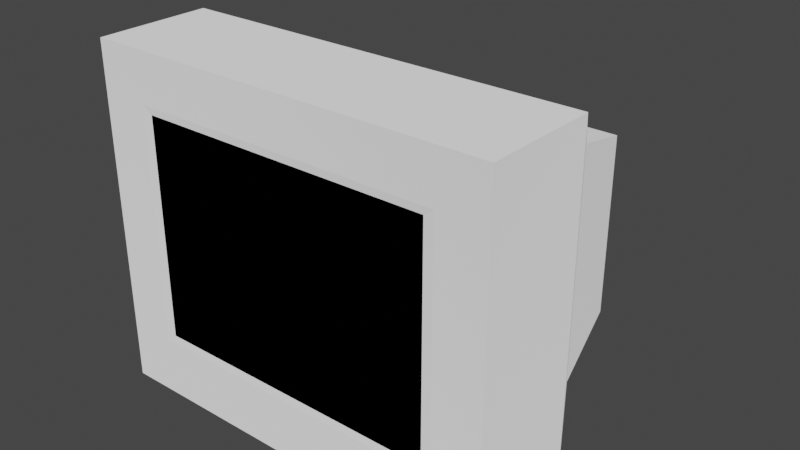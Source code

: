 # Source: CRT.blend  (saved by Blender 3.0.42; exported with 4.5.12 LTS)
import bpy
from mathutils import Matrix  # noqa: F401  (used for matrix-valued properties, if any)

bpy.ops.wm.read_factory_settings(use_empty=True)
scene = bpy.context.scene
scene.name = 'Scene'

# ---- collections
col_crt = bpy.data.collections.new('CRT'); scene.collection.children.link(col_crt)

# ---- materials (node trees are filled in below, after node groups)
mat_crt = bpy.data.materials.new('CRT')
mat_crt.use_transparent_shadow = False
mat_crt.diffuse_color = (0.0, 0.0, 0.0, 1.0)
mat_crt.roughness = 0.125
mat_crt.specular_intensity = 1.0
mat_case = bpy.data.materials.new('Case')
mat_case.use_transparent_shadow = False

# ---- material node trees
mat_crt.use_nodes = True; mat_crt.node_tree.nodes.clear()
_N = mat_crt.node_tree.nodes; _L = mat_crt.node_tree.links
n0 = _N.new('ShaderNodeOutputMaterial'); n0.name = 'Material Output'; n0.location = (300, 300)
n1 = _N.new('ShaderNodeEeveeSpecular'); n1.name = 'Specular BSDF'; n1.location = (10, 300)
n1.inputs[0].default_value = (0.0, 0.0, 0.0, 1.0)
n1.inputs[2].default_value = 0.125
_L.new(n1.outputs[0], n0.inputs[0])
n0.is_active_output = True
mat_case.use_nodes = True; mat_case.node_tree.nodes.clear()
_N = mat_case.node_tree.nodes; _L = mat_case.node_tree.links
n0 = _N.new('ShaderNodeOutputMaterial'); n0.name = 'Material Output'; n0.location = (300, 300)
n1 = _N.new('ShaderNodeBsdfDiffuse'); n1.name = 'Diffuse BSDF'; n1.location = (10, 300)
n1.inputs[1].default_value = 0.5
_L.new(n1.outputs[0], n0.inputs[0])
n0.is_active_output = True

# ---- world
world_world = bpy.data.worlds.new('World'); scene.world = world_world
world_world.use_nodes = True; world_world.node_tree.nodes.clear()
_N = world_world.node_tree.nodes; _L = world_world.node_tree.links
n0 = _N.new('ShaderNodeOutputWorld'); n0.name = 'World Output'; n0.location = (300, 300)
n1 = _N.new('ShaderNodeBackground'); n1.name = 'Background'; n1.location = (10, 300)
n1.inputs[0].default_value = (0.05088, 0.05088, 0.05088, 1.0)
_L.new(n1.outputs[0], n0.inputs[0])
n0.is_active_output = True
world_world.color = (0.05088, 0.05088, 0.05088)
world_world.use_sun_shadow = False
world_world.sun_shadow_jitter_overblur = 0.0

# ---- meshes
me_screen = bpy.data.meshes.new('Screen')
me_screen.from_pydata([(1.333, -1.0, 1.0), (1.333, -1.0, -1.0), (-1.333, -1.0, 1.0), (-1.333, -1.0, -1.0), (-0.8576, -1.071, 0.6432), (0.8576, -1.071, 0.6432), (0.8576, -1.071, -0.6432), (-0.8576, -1.071, -0.6432), (1.424, 0.8167, -1.214), (1.424, 0.8167, 0.9224), (1.424, -1.01, -1.068), (1.424, -1.01, 1.068), (-1.424, 0.8167, -1.214), (-1.424, 0.8167, 0.9224), (-1.424, -1.01, -1.068), (-1.424, -1.01, 1.068), (1.333, -1.0, -1.0), (1.333, -1.0, 1.0), (-1.333, -1.0, -1.0), (-1.333, -1.0, 1.0), (1.141, 1.812, 0.5941), (-1.141, 1.812, 0.5941), (1.141, 1.812, -1.112), (-1.141, 1.812, -1.112), (-1.859, 0.03503, 1.512), (-1.859, -1.01, 1.512), (1.859, 0.03503, 1.512), (1.859, 0.03503, -1.473), (-1.859, -1.01, -1.607), (1.859, -1.01, -1.607), (1.859, -1.01, 1.512), (-1.859, 0.03503, -1.473)], [], [(5, 4, 7, 6), (5, 0, 2, 4), (6, 1, 0, 5), (7, 3, 1, 6), (4, 2, 3, 7), (9, 26, 27, 8), (10, 29, 30, 11), (14, 28, 29, 10), (11, 30, 25, 15), (13, 21, 23, 12), (14, 18, 19, 15), (15, 19, 17, 11), (10, 16, 18, 14), (11, 17, 16, 10), (9, 20, 21, 13), (12, 23, 22, 8), (8, 22, 20, 9), (20, 22, 23, 21), (27, 29, 28, 31), (25, 24, 31, 28), (24, 25, 30, 26), (26, 30, 29, 27), (12, 31, 24, 13), (15, 25, 28, 14), (13, 24, 26, 9), (8, 27, 31, 12)])
me_screen.polygons.foreach_set('use_smooth', [1, 1, 1, 1, 1, 0, 0, 0, 0, 0, 0, 0, 0, 0, 0, 0, 0, 0, 0, 0, 0, 0, 0, 0, 0, 0])
me_screen.polygons.foreach_set('material_index', [0, 0, 0, 0, 0, 1, 1, 1, 1, 1, 1, 1, 1, 1, 1, 1, 1, 1, 1, 1, 1, 1, 1, 1, 1, 1])
_uv = me_screen.uv_layers.new(name='UVMap')
_uv.uv.foreach_set('vector', [0.8216, 0.8216, 0.1784, 0.8216, 0.1784, 0.1784, 0.8216, 0.1784, 0.8216, 0.8216, 1.0, 1.0, 8.941e-08, 1.0, 0.1784, 0.8216, 0.8216, 0.1784, 1.0, 0.0, 1.0, 1.0, 0.8216, 0.8216, 0.1784, 0.1784, 0.0, 8.941e-08, 1.0, 0.0, 0.8216, 0.1784, 0.1784, 0.8216, 8.941e-08, 1.0, 0.0, 8.941e-08, 0.1784, 0.1784, 0.5471, 0.2419, 0.624, 0.1912, 0.624, 0.448, 0.5471, 0.4257, 0.7721, 0.04331, 0.7257, 0.005878, 0.9941, 0.005961, 0.956, 0.04333, 0.772, 0.2884, 0.7257, 0.3258, 0.7257, 0.005878, 0.7721, 0.04331, 0.956, 0.04333, 0.9941, 0.005961, 0.9941, 0.3258, 0.9559, 0.2884, 0.1727, 0.2419, 0.2618, 0.2702, 0.2618, 0.417, 0.1727, 0.4257, 0.772, 0.2884, 0.778, 0.2806, 0.95, 0.2806, 0.9559, 0.2884, 0.9559, 0.2884, 0.95, 0.2806, 0.9501, 0.05117, 0.956, 0.04333, 0.7721, 0.04331, 0.778, 0.05116, 0.778, 0.2806, 0.772, 0.2884, 0.956, 0.04333, 0.9501, 0.05117, 0.778, 0.05116, 0.7721, 0.04331, 0.4824, 0.18, 0.458, 0.2702, 0.2618, 0.2702, 0.2374, 0.18, 0.2374, 0.503, 0.2618, 0.417, 0.458, 0.417, 0.4824, 0.503, 0.5471, 0.4257, 0.458, 0.417, 0.458, 0.2702, 0.5471, 0.2419, 0.458, 0.2702, 0.458, 0.417, 0.2618, 0.417, 0.2618, 0.2702, 0.5198, 0.5739, 0.5198, 0.6645, 0.2, 0.6645, 0.2, 0.5739, 0.005878, 0.1912, 0.09579, 0.1912, 0.09579, 0.448, 0.005878, 0.4595, 0.2, 0.09579, 0.2, 0.005878, 0.5198, 0.005878, 0.5198, 0.09579, 0.624, 0.1912, 0.7139, 0.1912, 0.7139, 0.4595, 0.624, 0.448, 0.1727, 0.4257, 0.09579, 0.448, 0.09579, 0.1912, 0.1727, 0.2419, 0.9559, 0.2884, 0.9941, 0.3258, 0.7257, 0.3258, 0.772, 0.2884, 0.2374, 0.18, 0.2, 0.09579, 0.5198, 0.09579, 0.4824, 0.18, 0.4824, 0.503, 0.5198, 0.5739, 0.2, 0.5739, 0.2374, 0.503])
me_screen.materials.append(mat_crt)
me_screen.materials.append(mat_case)
me_screen.use_remesh_fix_poles = True
me_screen.use_remesh_preserve_attributes = False
me_screen.update()

# ---- objects
ob_screen = bpy.data.objects.new('Screen', me_screen)

# ---- transforms, parenting, visibility, modifiers, constraints
ob_screen.location = (0.0, 0.0, 0.0)

# ---- collection membership
col_crt.objects.link(ob_screen)

# ---- scene / render settings (as saved in the file)
scene.frame_start = 1; scene.frame_end = 250; scene.frame_set(1)
scene.render.engine = 'BLENDER_EEVEE_NEXT'
scene.cycles.sampling_pattern = 'TABULATED_SOBOL'
scene.cycles.use_light_tree = False
scene.view_settings.view_transform = 'Filmic'
bpy.context.view_layer.update()

# ---- added for rendering (the .blend has no active camera and no usable light): camera, sun
cam_auto = bpy.data.cameras.new('AutoCamera')
cam_auto.lens = 50.0
cam_auto.sensor_width = 36.0
cam_auto.clip_end = 1000.0
ob_auto_camera = bpy.data.objects.new('AutoCamera', cam_auto)
scene.collection.objects.link(ob_auto_camera)
ob_auto_camera.location = (5.22195, -5.89592, 4.13001)
ob_auto_camera.rotation_euler = (1.09748, -7.21219e-08, 0.694738)
scene.camera = ob_auto_camera
light_auto_sun = bpy.data.lights.new('AutoSun', 'SUN')
light_auto_sun.energy = 3.0
light_auto_sun.angle = 0.0523599
ob_auto_sun = bpy.data.objects.new('AutoSun', light_auto_sun)
scene.collection.objects.link(ob_auto_sun)
ob_auto_sun.rotation_euler = (0.872665, 0.174533, 0.523599)
bpy.context.view_layer.update()
